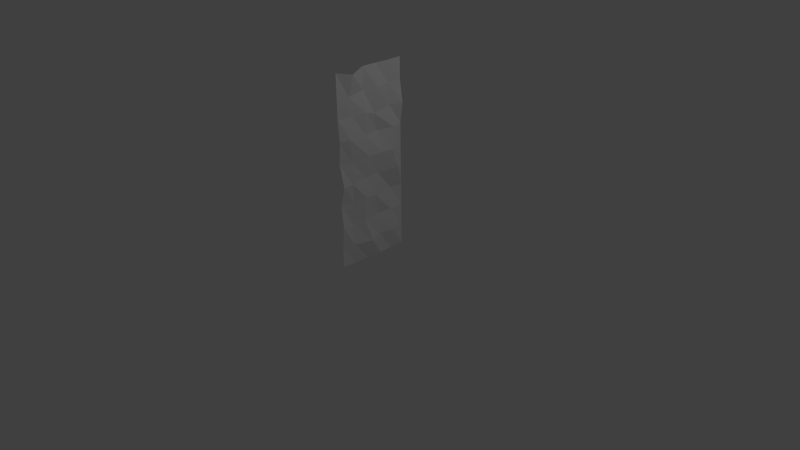 # Source: wall1.blend  (saved by Blender 2.79.0; exported with 4.5.12 LTS)
import bpy
from mathutils import Matrix  # noqa: F401  (used for matrix-valued properties, if any)

bpy.ops.wm.read_factory_settings(use_empty=True)
scene = bpy.context.scene
scene.name = 'Scene'

# ---- collections
col_collection_1 = bpy.data.collections.new('Collection 1'); scene.collection.children.link(col_collection_1)

# ---- world
world_world = bpy.data.worlds.new('World'); scene.world = world_world
world_world.color = (0.05088, 0.05088, 0.05088)
world_world.use_sun_shadow = False
world_world.sun_shadow_jitter_overblur = 0.0
world_world.cycles.sampling_method = 'NONE'
world_world.cycles.sample_map_resolution = 256

# ---- cameras
cam_camera = bpy.data.cameras.new('Camera')
cam_camera.clip_end = 100.0
cam_camera.lens = 35.0
cam_camera.sensor_width = 32.0
cam_camera.sensor_height = 18.0
cam_camera.ortho_scale = 7.314
cam_camera.dof.focus_distance = 0.0

# ---- lights
light_lamp = bpy.data.lights.new('Lamp', 'POINT')
light_lamp.transmission_factor = 0.0
light_lamp.cutoff_distance = 30.0
light_lamp.energy = 100.0
light_lamp.shadow_buffer_clip_start = 1.001
light_lamp.shadow_soft_size = 0.1
light_lamp.shadow_maximum_resolution = 0.006
light_lamp.use_absolute_resolution = True
light_lamp.cycles.use_multiple_importance_sampling = False

# ---- meshes
me_plane = bpy.data.meshes.new('Plane')
me_plane.from_pydata([(-399.5, -48.96, 1.526e-05), (0.5257, -48.96, 1.526e-05), (-399.5, 48.96, 0.01444), (0.5257, 48.96, 1.526e-05), (-399.5, 29.43, 0.7089), (-399.5, 9.793, 0.003413), (-399.5, -9.793, 1.526e-05), (-392.4, -29.84, 5.748), (0.5257, -29.38, 1.526e-05), (0.5257, -9.793, 1.526e-05), (0.5257, 9.793, 1.704), (0.5257, 29.38, 0.193), (-355.0, -48.96, 1.526e-05), (-310.6, -48.96, 1.526e-05), (-266.2, -49.19, 2.116), (-221.7, -48.96, 1.526e-05), (-173.0, -46.5, 3.532), (-132.8, -48.96, 1.526e-05), (-89.24, -48.56, 2.144), (-43.92, -48.96, 1.526e-05), (-43.92, 48.96, 1.526e-05), (-88.36, 48.96, 1.526e-05), (-132.8, 48.96, 1.526e-05), (-177.3, 48.96, 1.526e-05), (-221.7, 48.96, 1.526e-05), (-266.1, 48.96, 1.526e-05), (-307.8, 49.51, 3.07), (-355.0, 48.96, 0.01341), (-41.46, -31.94, 1.92), (-93.83, -33.68, -0.9968), (-132.8, -29.44, 0.4267), (-173.1, -31.75, 2.233), (-217.6, -31.75, 2.233), (-269.2, -36.94, 5.458), (-309.2, -28.25, 2.448), (-348.7, -32.44, 1.48), (-39.98, -6.246, 5.622), (-88.95, -15.6, 3.13), (-137.4, -12.92, 4.48), (-177.4, -9.72, 1.96), (-223.4, -8.11, 4.768), (-266.1, -9.849, 2.902), (-310.6, -9.86, 4.158), (-355.0, -9.793, 0.000361), (-43.9, 9.82, 0.9288), (-88.36, 10.31, -0.7324), (-133.4, 4.01, 2.549), (-177.2, 9.723, 0.6564), (-221.7, 13.37, 4.269), (-266.1, 9.793, 1.526e-05), (-303.8, 4.261, 3.029), (-352.2, 10.36, 3.671), (-42.99, 28.92, 3.602), (-88.35, 29.42, 0.7901), (-133.6, 32.77, -2.391), (-179.0, 39.36, 4.818), (-221.7, 30.24, 6.08), (-264.8, 33.33, 3.904), (-310.6, 29.39, 0.522), (-355.0, 29.38, 0.01146)], [], [(52, 11, 3, 20), (19, 1, 8, 28), (28, 8, 9, 36), (36, 9, 10, 44), (44, 10, 11, 52), (5, 51, 59, 4), (51, 50, 58, 59), (50, 49, 57, 58), (49, 48, 56, 57), (48, 47, 55, 56), (47, 46, 54, 55), (46, 45, 53, 54), (45, 44, 52, 53), (6, 43, 51, 5), (43, 42, 50, 51), (42, 41, 49, 50), (41, 40, 48, 49), (40, 39, 47, 48), (39, 38, 46, 47), (38, 37, 45, 46), (37, 36, 44, 45), (7, 35, 43, 6), (35, 34, 42, 43), (34, 33, 41, 42), (33, 32, 40, 41), (32, 31, 39, 40), (31, 30, 38, 39), (30, 29, 37, 38), (29, 28, 36, 37), (0, 12, 35, 7), (12, 13, 34, 35), (13, 14, 33, 34), (14, 15, 32, 33), (15, 16, 31, 32), (16, 17, 30, 31), (17, 18, 29, 30), (18, 19, 28, 29), (4, 59, 27, 2), (59, 58, 26, 27), (58, 57, 25, 26), (57, 56, 24, 25), (56, 55, 23, 24), (55, 54, 22, 23), (54, 53, 21, 22), (53, 52, 20, 21)])
_uv = me_plane.uv_layers.new(name='UVMap')
_uv.uv.foreach_set('vector', [0.7958, 0.1091, 0.8014, 0.0003355, 1.0, 0.0004182, 0.9992, 0.1115, 0.006276, 0.1111, 0.007041, 0.0, 0.2056, 8.364e-05, 0.1788, 0.105, 0.1788, 0.105, 0.2056, 8.364e-05, 0.4042, 0.0001673, 0.4391, 0.1014, 0.4391, 0.1014, 0.4042, 0.0001673, 0.6027, 0.0002595, 0.6023, 0.1113, 0.6023, 0.1113, 0.6027, 0.0002595, 0.8014, 0.0003355, 0.7958, 0.1091, 0.5959, 0.9998, 0.6022, 0.8818, 0.7953, 0.8888, 0.795, 1.0, 0.6022, 0.8818, 0.5413, 0.7608, 0.7962, 0.7778, 0.7953, 0.8888, 0.5413, 0.7608, 0.5982, 0.6666, 0.8367, 0.6634, 0.7962, 0.7778, 0.5982, 0.6666, 0.635, 0.5556, 0.8059, 0.5557, 0.8367, 0.6634, 0.635, 0.5556, 0.599, 0.4445, 0.8992, 0.449, 0.8059, 0.5557, 0.599, 0.4445, 0.5417, 0.335, 0.8336, 0.3356, 0.8992, 0.449, 0.5417, 0.335, 0.6066, 0.2224, 0.8002, 0.2224, 0.8336, 0.3356, 0.6066, 0.2224, 0.6023, 0.1113, 0.7958, 0.1091, 0.8002, 0.2224, 0.3973, 0.9997, 0.3981, 0.8887, 0.6022, 0.8818, 0.5959, 0.9998, 0.3981, 0.8887, 0.3979, 0.7777, 0.5413, 0.7608, 0.6022, 0.8818, 0.3979, 0.7777, 0.3989, 0.6665, 0.5982, 0.6666, 0.5413, 0.7608, 0.3989, 0.6665, 0.4171, 0.5597, 0.635, 0.5556, 0.5982, 0.6666, 0.4171, 0.5597, 0.4018, 0.4447, 0.599, 0.4445, 0.635, 0.5556, 0.4018, 0.4447, 0.3698, 0.3447, 0.5417, 0.335, 0.599, 0.4445, 0.3698, 0.3447, 0.3436, 0.2238, 0.6066, 0.2224, 0.5417, 0.335, 0.3436, 0.2238, 0.4391, 0.1014, 0.6023, 0.1113, 0.6066, 0.2224, 0.1938, 0.982, 0.1685, 0.8729, 0.3981, 0.8887, 0.3973, 0.9997, 0.1685, 0.8729, 0.2116, 0.774, 0.3979, 0.7777, 0.3981, 0.8887, 0.2116, 0.774, 0.1239, 0.674, 0.3989, 0.6665, 0.3979, 0.7777, 0.1239, 0.674, 0.1777, 0.545, 0.4171, 0.5597, 0.3989, 0.6665, 0.1777, 0.545, 0.1784, 0.434, 0.4018, 0.4447, 0.4171, 0.5597, 0.1784, 0.434, 0.2027, 0.3333, 0.3698, 0.3447, 0.4018, 0.4447, 0.2027, 0.3333, 0.1605, 0.2358, 0.3436, 0.2238, 0.3698, 0.3447, 0.1605, 0.2358, 0.1788, 0.105, 0.4391, 0.1014, 0.3436, 0.2238, 0.0001611, 0.9996, 0.0009256, 0.8885, 0.1685, 0.8729, 0.1938, 0.982, 0.0009256, 0.8885, 0.00169, 0.7774, 0.2116, 0.774, 0.1685, 0.8729, 0.00169, 0.7774, 0.0, 0.6665, 0.1239, 0.674, 0.2116, 0.774, 0.0, 0.6665, 0.003219, 0.5553, 0.1777, 0.545, 0.1239, 0.674, 0.003219, 0.5553, 0.02882, 0.4338, 0.1784, 0.434, 0.1777, 0.545, 0.02882, 0.4338, 0.004748, 0.3332, 0.2027, 0.3333, 0.1784, 0.434, 0.004748, 0.3332, 0.00943, 0.2243, 0.1605, 0.2358, 0.2027, 0.3333, 0.00943, 0.2243, 0.006276, 0.1111, 0.1788, 0.105, 0.1605, 0.2358, 0.795, 1.0, 0.7953, 0.8888, 0.9939, 0.8889, 0.9931, 1.0, 0.7953, 0.8888, 0.7962, 0.7778, 1.0, 0.7708, 0.9939, 0.8889, 0.7962, 0.7778, 0.8367, 0.6634, 0.9954, 0.6668, 1.0, 0.7708, 0.8367, 0.6634, 0.8059, 0.5557, 0.9962, 0.5557, 0.9954, 0.6668, 0.8059, 0.5557, 0.8992, 0.449, 0.9969, 0.4447, 0.9962, 0.5557, 0.8992, 0.449, 0.8336, 0.3356, 0.9977, 0.3336, 0.9969, 0.4447, 0.8336, 0.3356, 0.8002, 0.2224, 0.9985, 0.2225, 0.9977, 0.3336, 0.8002, 0.2224, 0.7958, 0.1091, 0.9992, 0.1115, 0.9985, 0.2225])
me_plane.use_remesh_preserve_volume = False
me_plane.use_remesh_preserve_attributes = False
me_plane.use_mirror_vertex_groups = False
me_plane.update()

# ---- objects
ob_wall1 = bpy.data.objects.new('Wall1', me_plane)
ob_lamp = bpy.data.objects.new('Lamp', light_lamp)
ob_camera = bpy.data.objects.new('Camera', cam_camera)

# ---- transforms, parenting, visibility, modifiers, constraints
ob_wall1.location = (0.0, 0.0, 0.0)
ob_wall1.rotation_euler = (-0.0, 1.571, 0.0)
ob_wall1.scale = (0.006249, 0.01013, 0.01181)
ob_wall1.lineart.crease_threshold = 0.0
ob_lamp.location = (4.076, 1.005, 5.904)
ob_lamp.rotation_euler = (0.6503, 0.05522, 1.866)
ob_lamp.lock_rotations_4d = False
ob_lamp.empty_display_type = 'ARROWS'
ob_lamp.color = (0.0, 0.0, 0.0, 0.0)
ob_lamp.lineart.crease_threshold = 0.0
ob_camera.location = (7.481, -6.508, 5.344)
ob_camera.rotation_euler = (1.109, 0.01082, 0.8149)
ob_camera.lock_rotations_4d = False
ob_camera.empty_display_type = 'ARROWS'
ob_camera.color = (0.0, 0.0, 0.0, 0.0)
ob_camera.display_type = 'WIRE'
ob_camera.lineart.crease_threshold = 0.0

# ---- collection membership
col_collection_1.objects.link(ob_wall1)
col_collection_1.objects.link(ob_lamp)
col_collection_1.objects.link(ob_camera)

# ---- scene / render settings (as saved in the file)
scene.camera = ob_camera
scene.frame_start = 1; scene.frame_end = 250; scene.frame_set(3)
scene.render.engine = 'CYCLES'
scene.render.resolution_percentage = 50
scene.render.dither_intensity = 0.0
scene.cycles.use_denoising = False
scene.cycles.samples = 10
scene.cycles.sampling_pattern = 'TABULATED_SOBOL'
scene.cycles.light_sampling_threshold = 0.0
scene.cycles.use_adaptive_sampling = False
scene.cycles.use_light_tree = False
scene.cycles.blur_glossy = 0.0
scene.cycles.pixel_filter_type = 'GAUSSIAN'
scene.cycles.sample_clamp_indirect = 0.0
scene.view_settings.view_transform = 'Standard'
bpy.context.view_layer.update()
